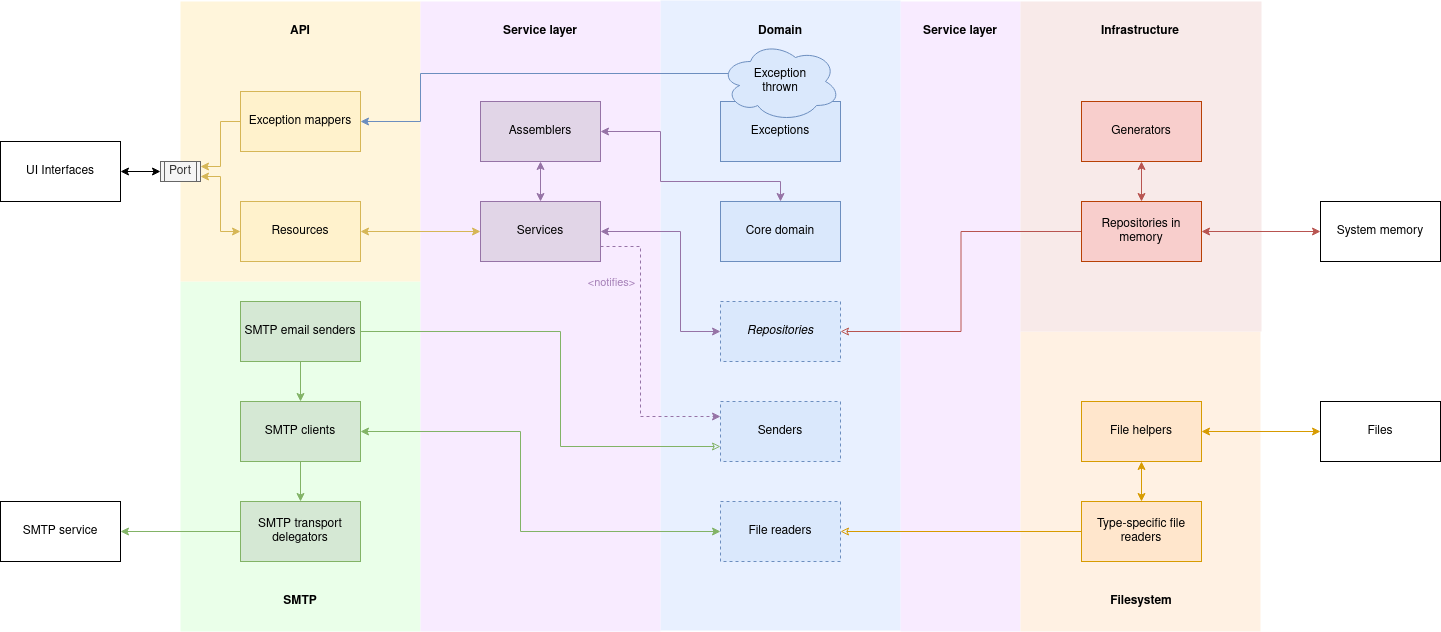

The diagram above was exported from draw.io. Its source (the exported page's mxGraphModel, read from the mxfile embedded in the PNG):
<mxGraphModel dx="2489" dy="-419" grid="1" gridSize="10" guides="1" tooltips="1" connect="1" arrows="1" fold="1" page="1" pageScale="1" pageWidth="827" pageHeight="1169" math="0" shadow="0">
  <root>
    <mxCell id="WIyWlLk6GJQsqaUBKTNV-0" />
    <mxCell id="WIyWlLk6GJQsqaUBKTNV-1" parent="WIyWlLk6GJQsqaUBKTNV-0" />
    <mxCell id="EHI9zDjoe3TzM3UnVFeP-68" value="" style="rounded=0;whiteSpace=wrap;html=1;fillColor=#F8EBFF;strokeColor=none;" parent="WIyWlLk6GJQsqaUBKTNV-1" vertex="1">
      <mxGeometry x="120" y="1170" width="120" height="630" as="geometry" />
    </mxCell>
    <mxCell id="EHI9zDjoe3TzM3UnVFeP-57" value="" style="rounded=0;whiteSpace=wrap;html=1;strokeColor=none;fillColor=#FFF1E3;" parent="WIyWlLk6GJQsqaUBKTNV-1" vertex="1">
      <mxGeometry x="240" y="1500" width="240" height="300" as="geometry" />
    </mxCell>
    <mxCell id="EHI9zDjoe3TzM3UnVFeP-56" value="" style="rounded=0;whiteSpace=wrap;html=1;strokeColor=none;fillColor=#F8EAE9;" parent="WIyWlLk6GJQsqaUBKTNV-1" vertex="1">
      <mxGeometry x="240" y="1170" width="241" height="330" as="geometry" />
    </mxCell>
    <mxCell id="EHI9zDjoe3TzM3UnVFeP-55" value="" style="rounded=0;whiteSpace=wrap;html=1;strokeColor=none;fillColor=#EAFFE9;" parent="WIyWlLk6GJQsqaUBKTNV-1" vertex="1">
      <mxGeometry x="-600" y="1450" width="240" height="350" as="geometry" />
    </mxCell>
    <mxCell id="EHI9zDjoe3TzM3UnVFeP-54" value="" style="rounded=0;whiteSpace=wrap;html=1;strokeColor=none;fillColor=#FFF5DB;" parent="WIyWlLk6GJQsqaUBKTNV-1" vertex="1">
      <mxGeometry x="-600" y="1170" width="240" height="280" as="geometry" />
    </mxCell>
    <mxCell id="EHI9zDjoe3TzM3UnVFeP-53" value="" style="rounded=0;whiteSpace=wrap;html=1;strokeColor=none;fillColor=#E8F0FF;" parent="WIyWlLk6GJQsqaUBKTNV-1" vertex="1">
      <mxGeometry x="-120" y="1169" width="240" height="630" as="geometry" />
    </mxCell>
    <mxCell id="EHI9zDjoe3TzM3UnVFeP-52" value="" style="rounded=0;whiteSpace=wrap;html=1;fillColor=#F8EBFF;strokeColor=none;" parent="WIyWlLk6GJQsqaUBKTNV-1" vertex="1">
      <mxGeometry x="-360" y="1170" width="240" height="630" as="geometry" />
    </mxCell>
    <mxCell id="EHI9zDjoe3TzM3UnVFeP-20" style="edgeStyle=orthogonalEdgeStyle;rounded=0;orthogonalLoop=1;jettySize=auto;html=1;exitX=1;exitY=0.5;exitDx=0;exitDy=0;entryX=0;entryY=0.5;entryDx=0;entryDy=0;startArrow=classic;startFill=1;fillColor=#fff2cc;strokeColor=#d6b656;" parent="WIyWlLk6GJQsqaUBKTNV-1" source="EHI9zDjoe3TzM3UnVFeP-0" target="EHI9zDjoe3TzM3UnVFeP-4" edge="1">
      <mxGeometry relative="1" as="geometry" />
    </mxCell>
    <mxCell id="EHI9zDjoe3TzM3UnVFeP-22" style="edgeStyle=orthogonalEdgeStyle;rounded=0;orthogonalLoop=1;jettySize=auto;html=1;exitX=0;exitY=0.5;exitDx=0;exitDy=0;entryX=1;entryY=0.75;entryDx=0;entryDy=0;startArrow=classic;startFill=1;endArrow=classic;endFill=1;fillColor=#fff2cc;strokeColor=#d6b656;" parent="WIyWlLk6GJQsqaUBKTNV-1" source="EHI9zDjoe3TzM3UnVFeP-0" target="EHI9zDjoe3TzM3UnVFeP-3" edge="1">
      <mxGeometry relative="1" as="geometry" />
    </mxCell>
    <mxCell id="EHI9zDjoe3TzM3UnVFeP-0" value="Resources" style="rounded=0;whiteSpace=wrap;html=1;fillColor=#fff2cc;strokeColor=#d6b656;" parent="WIyWlLk6GJQsqaUBKTNV-1" vertex="1">
      <mxGeometry x="-540" y="1370" width="120" height="60" as="geometry" />
    </mxCell>
    <mxCell id="EHI9zDjoe3TzM3UnVFeP-21" style="edgeStyle=orthogonalEdgeStyle;rounded=0;orthogonalLoop=1;jettySize=auto;html=1;exitX=0;exitY=0.5;exitDx=0;exitDy=0;entryX=1;entryY=0.25;entryDx=0;entryDy=0;startArrow=none;startFill=0;endArrow=classic;endFill=1;fillColor=#fff2cc;strokeColor=#d6b656;" parent="WIyWlLk6GJQsqaUBKTNV-1" source="EHI9zDjoe3TzM3UnVFeP-1" target="EHI9zDjoe3TzM3UnVFeP-3" edge="1">
      <mxGeometry relative="1" as="geometry" />
    </mxCell>
    <mxCell id="EHI9zDjoe3TzM3UnVFeP-1" value="Exception mappers" style="rounded=0;whiteSpace=wrap;html=1;fillColor=#fff2cc;strokeColor=#d6b656;" parent="WIyWlLk6GJQsqaUBKTNV-1" vertex="1">
      <mxGeometry x="-540" y="1260" width="120" height="60" as="geometry" />
    </mxCell>
    <mxCell id="EHI9zDjoe3TzM3UnVFeP-23" style="edgeStyle=orthogonalEdgeStyle;rounded=0;orthogonalLoop=1;jettySize=auto;html=1;exitX=1;exitY=0.5;exitDx=0;exitDy=0;entryX=0;entryY=0.5;entryDx=0;entryDy=0;startArrow=classic;startFill=1;endArrow=classic;endFill=1;" parent="WIyWlLk6GJQsqaUBKTNV-1" source="EHI9zDjoe3TzM3UnVFeP-2" target="EHI9zDjoe3TzM3UnVFeP-3" edge="1">
      <mxGeometry relative="1" as="geometry" />
    </mxCell>
    <mxCell id="EHI9zDjoe3TzM3UnVFeP-2" value="UI Interfaces" style="rounded=0;whiteSpace=wrap;html=1;" parent="WIyWlLk6GJQsqaUBKTNV-1" vertex="1">
      <mxGeometry x="-780" y="1310" width="120" height="60" as="geometry" />
    </mxCell>
    <mxCell id="EHI9zDjoe3TzM3UnVFeP-3" value="Port" style="shape=process;whiteSpace=wrap;html=1;backgroundOutline=1;strokeColor=#666666;fillColor=#f5f5f5;fontColor=#333333;" parent="WIyWlLk6GJQsqaUBKTNV-1" vertex="1">
      <mxGeometry x="-620" y="1330" width="40" height="20" as="geometry" />
    </mxCell>
    <mxCell id="EHI9zDjoe3TzM3UnVFeP-19" style="edgeStyle=orthogonalEdgeStyle;rounded=0;orthogonalLoop=1;jettySize=auto;html=1;exitX=0.5;exitY=0;exitDx=0;exitDy=0;entryX=0.5;entryY=1;entryDx=0;entryDy=0;fillColor=#e1d5e7;strokeColor=#9673a6;startArrow=classic;startFill=1;" parent="WIyWlLk6GJQsqaUBKTNV-1" source="EHI9zDjoe3TzM3UnVFeP-4" target="EHI9zDjoe3TzM3UnVFeP-5" edge="1">
      <mxGeometry relative="1" as="geometry" />
    </mxCell>
    <mxCell id="EHI9zDjoe3TzM3UnVFeP-28" style="edgeStyle=orthogonalEdgeStyle;rounded=0;orthogonalLoop=1;jettySize=auto;html=1;exitX=1;exitY=0.5;exitDx=0;exitDy=0;entryX=0;entryY=0.5;entryDx=0;entryDy=0;startArrow=classic;startFill=1;endArrow=classic;endFill=1;fillColor=#e1d5e7;strokeColor=#9673a6;" parent="WIyWlLk6GJQsqaUBKTNV-1" source="EHI9zDjoe3TzM3UnVFeP-4" target="EHI9zDjoe3TzM3UnVFeP-9" edge="1">
      <mxGeometry relative="1" as="geometry">
        <Array as="points">
          <mxPoint x="-100" y="1400" />
          <mxPoint x="-100" y="1500" />
        </Array>
      </mxGeometry>
    </mxCell>
    <mxCell id="EHI9zDjoe3TzM3UnVFeP-29" style="edgeStyle=orthogonalEdgeStyle;rounded=0;orthogonalLoop=1;jettySize=auto;html=1;exitX=1;exitY=0.75;exitDx=0;exitDy=0;entryX=0;entryY=0.25;entryDx=0;entryDy=0;startArrow=none;startFill=0;endArrow=classic;endFill=1;fillColor=#e1d5e7;dashed=1;strokeColor=#9673a6;" parent="WIyWlLk6GJQsqaUBKTNV-1" source="EHI9zDjoe3TzM3UnVFeP-4" target="EHI9zDjoe3TzM3UnVFeP-14" edge="1">
      <mxGeometry relative="1" as="geometry">
        <Array as="points">
          <mxPoint x="-140" y="1415" />
          <mxPoint x="-140" y="1585" />
        </Array>
      </mxGeometry>
    </mxCell>
    <mxCell id="EHI9zDjoe3TzM3UnVFeP-36" value="&amp;lt;notifies&amp;gt;" style="edgeLabel;html=1;align=center;verticalAlign=middle;resizable=0;points=[];fontColor=#A680B8;labelBackgroundColor=none;" parent="EHI9zDjoe3TzM3UnVFeP-29" vertex="1" connectable="0">
      <mxGeometry x="-0.2029" y="-2" relative="1" as="geometry">
        <mxPoint x="-28" y="-40.83" as="offset" />
      </mxGeometry>
    </mxCell>
    <mxCell id="EHI9zDjoe3TzM3UnVFeP-4" value="Services" style="rounded=0;whiteSpace=wrap;html=1;fillColor=#e1d5e7;strokeColor=#9673a6;" parent="WIyWlLk6GJQsqaUBKTNV-1" vertex="1">
      <mxGeometry x="-300" y="1370" width="120" height="60" as="geometry" />
    </mxCell>
    <mxCell id="EHI9zDjoe3TzM3UnVFeP-27" style="edgeStyle=orthogonalEdgeStyle;rounded=0;orthogonalLoop=1;jettySize=auto;html=1;exitX=1;exitY=0.5;exitDx=0;exitDy=0;startArrow=classic;startFill=1;endArrow=classic;endFill=1;fillColor=#e1d5e7;strokeColor=#9673a6;entryX=0.5;entryY=0;entryDx=0;entryDy=0;" parent="WIyWlLk6GJQsqaUBKTNV-1" source="EHI9zDjoe3TzM3UnVFeP-5" target="EHI9zDjoe3TzM3UnVFeP-6" edge="1">
      <mxGeometry relative="1" as="geometry">
        <Array as="points">
          <mxPoint x="-120" y="1300" />
          <mxPoint x="-120" y="1350" />
          <mxPoint y="1350" />
        </Array>
      </mxGeometry>
    </mxCell>
    <mxCell id="EHI9zDjoe3TzM3UnVFeP-5" value="Assemblers" style="rounded=0;whiteSpace=wrap;html=1;fillColor=#e1d5e7;strokeColor=#9673a6;" parent="WIyWlLk6GJQsqaUBKTNV-1" vertex="1">
      <mxGeometry x="-300" y="1270" width="120" height="60" as="geometry" />
    </mxCell>
    <mxCell id="EHI9zDjoe3TzM3UnVFeP-6" value="Core domain" style="rounded=0;whiteSpace=wrap;html=1;fillColor=#dae8fc;strokeColor=#6c8ebf;" parent="WIyWlLk6GJQsqaUBKTNV-1" vertex="1">
      <mxGeometry x="-60" y="1370" width="120" height="60" as="geometry" />
    </mxCell>
    <mxCell id="EHI9zDjoe3TzM3UnVFeP-7" value="Exceptions" style="rounded=0;whiteSpace=wrap;html=1;fillColor=#dae8fc;strokeColor=#6c8ebf;" parent="WIyWlLk6GJQsqaUBKTNV-1" vertex="1">
      <mxGeometry x="-60" y="1270" width="120" height="60" as="geometry" />
    </mxCell>
    <mxCell id="EHI9zDjoe3TzM3UnVFeP-39" style="edgeStyle=orthogonalEdgeStyle;rounded=0;orthogonalLoop=1;jettySize=auto;html=1;exitX=0.07;exitY=0.4;exitDx=0;exitDy=0;exitPerimeter=0;entryX=1;entryY=0.5;entryDx=0;entryDy=0;startArrow=none;startFill=0;endArrow=classic;endFill=1;fontColor=#A680B8;fillColor=#dae8fc;strokeColor=#6c8ebf;" parent="WIyWlLk6GJQsqaUBKTNV-1" source="EHI9zDjoe3TzM3UnVFeP-8" target="EHI9zDjoe3TzM3UnVFeP-1" edge="1">
      <mxGeometry relative="1" as="geometry">
        <Array as="points">
          <mxPoint x="-360" y="1242" />
          <mxPoint x="-360" y="1290" />
        </Array>
      </mxGeometry>
    </mxCell>
    <mxCell id="EHI9zDjoe3TzM3UnVFeP-8" value="&lt;div&gt;Exception &lt;br&gt;&lt;/div&gt;&lt;div&gt;thrown&lt;/div&gt;" style="ellipse;shape=cloud;whiteSpace=wrap;html=1;fillColor=#dae8fc;strokeColor=#6c8ebf;" parent="WIyWlLk6GJQsqaUBKTNV-1" vertex="1">
      <mxGeometry x="-60" y="1210" width="120" height="80" as="geometry" />
    </mxCell>
    <mxCell id="EHI9zDjoe3TzM3UnVFeP-9" value="Repositories" style="rounded=0;whiteSpace=wrap;html=1;fillColor=#dae8fc;strokeColor=#6c8ebf;fontStyle=2;dashed=1;" parent="WIyWlLk6GJQsqaUBKTNV-1" vertex="1">
      <mxGeometry x="-60" y="1470" width="120" height="60" as="geometry" />
    </mxCell>
    <mxCell id="EHI9zDjoe3TzM3UnVFeP-24" style="edgeStyle=orthogonalEdgeStyle;rounded=0;orthogonalLoop=1;jettySize=auto;html=1;exitX=1;exitY=0.5;exitDx=0;exitDy=0;entryX=0;entryY=0.5;entryDx=0;entryDy=0;startArrow=classic;startFill=1;endArrow=classic;endFill=1;fillColor=#f8cecc;strokeColor=#b85450;" parent="WIyWlLk6GJQsqaUBKTNV-1" source="EHI9zDjoe3TzM3UnVFeP-11" target="EHI9zDjoe3TzM3UnVFeP-13" edge="1">
      <mxGeometry relative="1" as="geometry" />
    </mxCell>
    <mxCell id="EHI9zDjoe3TzM3UnVFeP-33" style="edgeStyle=orthogonalEdgeStyle;rounded=0;orthogonalLoop=1;jettySize=auto;html=1;exitX=0;exitY=0.5;exitDx=0;exitDy=0;entryX=1;entryY=0.5;entryDx=0;entryDy=0;startArrow=none;startFill=0;endArrow=classic;endFill=0;fillColor=#f8cecc;strokeColor=#b85450;" parent="WIyWlLk6GJQsqaUBKTNV-1" source="EHI9zDjoe3TzM3UnVFeP-11" target="EHI9zDjoe3TzM3UnVFeP-9" edge="1">
      <mxGeometry relative="1" as="geometry" />
    </mxCell>
    <mxCell id="EHI9zDjoe3TzM3UnVFeP-34" style="edgeStyle=orthogonalEdgeStyle;rounded=0;orthogonalLoop=1;jettySize=auto;html=1;exitX=0.5;exitY=0;exitDx=0;exitDy=0;entryX=0.5;entryY=1;entryDx=0;entryDy=0;startArrow=classic;startFill=1;endArrow=classic;endFill=1;fillColor=#f8cecc;strokeColor=#b85450;" parent="WIyWlLk6GJQsqaUBKTNV-1" source="EHI9zDjoe3TzM3UnVFeP-11" target="EHI9zDjoe3TzM3UnVFeP-12" edge="1">
      <mxGeometry relative="1" as="geometry" />
    </mxCell>
    <mxCell id="EHI9zDjoe3TzM3UnVFeP-11" value="Repositories in memory" style="rounded=0;whiteSpace=wrap;html=1;fillColor=#f8cecc;strokeColor=#B84004;" parent="WIyWlLk6GJQsqaUBKTNV-1" vertex="1">
      <mxGeometry x="301" y="1370" width="120" height="60" as="geometry" />
    </mxCell>
    <mxCell id="EHI9zDjoe3TzM3UnVFeP-12" value="Generators" style="rounded=0;whiteSpace=wrap;html=1;fillColor=#f8cecc;strokeColor=#B84004;" parent="WIyWlLk6GJQsqaUBKTNV-1" vertex="1">
      <mxGeometry x="301" y="1270" width="120" height="60" as="geometry" />
    </mxCell>
    <mxCell id="EHI9zDjoe3TzM3UnVFeP-13" value="System memory" style="rounded=0;whiteSpace=wrap;html=1;" parent="WIyWlLk6GJQsqaUBKTNV-1" vertex="1">
      <mxGeometry x="540" y="1370" width="120" height="60" as="geometry" />
    </mxCell>
    <mxCell id="EHI9zDjoe3TzM3UnVFeP-14" value="Senders" style="rounded=0;whiteSpace=wrap;html=1;fillColor=#dae8fc;strokeColor=#6c8ebf;dashed=1;" parent="WIyWlLk6GJQsqaUBKTNV-1" vertex="1">
      <mxGeometry x="-60" y="1570" width="120" height="60" as="geometry" />
    </mxCell>
    <mxCell id="EHI9zDjoe3TzM3UnVFeP-40" style="edgeStyle=orthogonalEdgeStyle;rounded=0;orthogonalLoop=1;jettySize=auto;html=1;exitX=1;exitY=0.5;exitDx=0;exitDy=0;entryX=0;entryY=0.75;entryDx=0;entryDy=0;startArrow=none;startFill=0;endArrow=classic;endFill=0;fontColor=#A680B8;fillColor=#d5e8d4;strokeColor=#82b366;" parent="WIyWlLk6GJQsqaUBKTNV-1" source="EHI9zDjoe3TzM3UnVFeP-15" target="EHI9zDjoe3TzM3UnVFeP-14" edge="1">
      <mxGeometry relative="1" as="geometry">
        <Array as="points">
          <mxPoint x="-220" y="1500" />
          <mxPoint x="-220" y="1615" />
        </Array>
      </mxGeometry>
    </mxCell>
    <mxCell id="EHI9zDjoe3TzM3UnVFeP-46" style="edgeStyle=orthogonalEdgeStyle;rounded=0;orthogonalLoop=1;jettySize=auto;html=1;exitX=0.5;exitY=1;exitDx=0;exitDy=0;entryX=0.5;entryY=0;entryDx=0;entryDy=0;startArrow=none;startFill=0;endArrow=classic;endFill=1;fontColor=#A680B8;fillColor=#d5e8d4;strokeColor=#82b366;" parent="WIyWlLk6GJQsqaUBKTNV-1" source="EHI9zDjoe3TzM3UnVFeP-15" target="EHI9zDjoe3TzM3UnVFeP-16" edge="1">
      <mxGeometry relative="1" as="geometry" />
    </mxCell>
    <mxCell id="EHI9zDjoe3TzM3UnVFeP-15" value="SMTP email senders" style="rounded=0;whiteSpace=wrap;html=1;fillColor=#d5e8d4;strokeColor=#82b366;" parent="WIyWlLk6GJQsqaUBKTNV-1" vertex="1">
      <mxGeometry x="-540" y="1470" width="120" height="60" as="geometry" />
    </mxCell>
    <mxCell id="EHI9zDjoe3TzM3UnVFeP-47" style="edgeStyle=orthogonalEdgeStyle;rounded=0;orthogonalLoop=1;jettySize=auto;html=1;exitX=1;exitY=0.5;exitDx=0;exitDy=0;entryX=0;entryY=0.5;entryDx=0;entryDy=0;startArrow=classic;startFill=1;endArrow=classic;endFill=1;fontColor=#A680B8;fillColor=#d5e8d4;strokeColor=#82b366;" parent="WIyWlLk6GJQsqaUBKTNV-1" source="EHI9zDjoe3TzM3UnVFeP-16" target="EHI9zDjoe3TzM3UnVFeP-38" edge="1">
      <mxGeometry relative="1" as="geometry">
        <Array as="points">
          <mxPoint x="-260" y="1600" />
          <mxPoint x="-260" y="1700" />
        </Array>
      </mxGeometry>
    </mxCell>
    <mxCell id="EHI9zDjoe3TzM3UnVFeP-48" style="edgeStyle=orthogonalEdgeStyle;rounded=0;orthogonalLoop=1;jettySize=auto;html=1;exitX=0.5;exitY=1;exitDx=0;exitDy=0;entryX=0.5;entryY=0;entryDx=0;entryDy=0;startArrow=none;startFill=0;endArrow=classic;endFill=1;fontColor=#A680B8;fillColor=#d5e8d4;strokeColor=#82b366;" parent="WIyWlLk6GJQsqaUBKTNV-1" source="EHI9zDjoe3TzM3UnVFeP-16" target="EHI9zDjoe3TzM3UnVFeP-17" edge="1">
      <mxGeometry relative="1" as="geometry" />
    </mxCell>
    <mxCell id="EHI9zDjoe3TzM3UnVFeP-16" value="SMTP clients" style="rounded=0;whiteSpace=wrap;html=1;fillColor=#d5e8d4;strokeColor=#82b366;" parent="WIyWlLk6GJQsqaUBKTNV-1" vertex="1">
      <mxGeometry x="-540" y="1570" width="120" height="60" as="geometry" />
    </mxCell>
    <mxCell id="EHI9zDjoe3TzM3UnVFeP-25" style="edgeStyle=orthogonalEdgeStyle;rounded=0;orthogonalLoop=1;jettySize=auto;html=1;exitX=0;exitY=0.5;exitDx=0;exitDy=0;entryX=1;entryY=0.5;entryDx=0;entryDy=0;startArrow=none;startFill=0;endArrow=classic;endFill=1;fillColor=#d5e8d4;strokeColor=#82b366;" parent="WIyWlLk6GJQsqaUBKTNV-1" source="EHI9zDjoe3TzM3UnVFeP-17" target="EHI9zDjoe3TzM3UnVFeP-18" edge="1">
      <mxGeometry relative="1" as="geometry" />
    </mxCell>
    <mxCell id="EHI9zDjoe3TzM3UnVFeP-17" value="SMTP transport delegators" style="rounded=0;whiteSpace=wrap;html=1;fillColor=#d5e8d4;strokeColor=#82b366;" parent="WIyWlLk6GJQsqaUBKTNV-1" vertex="1">
      <mxGeometry x="-540" y="1670" width="120" height="60" as="geometry" />
    </mxCell>
    <mxCell id="EHI9zDjoe3TzM3UnVFeP-18" value="SMTP service" style="rounded=0;whiteSpace=wrap;html=1;" parent="WIyWlLk6GJQsqaUBKTNV-1" vertex="1">
      <mxGeometry x="-780" y="1670" width="120" height="60" as="geometry" />
    </mxCell>
    <mxCell id="EHI9zDjoe3TzM3UnVFeP-38" value="&lt;div&gt;File readers&lt;/div&gt;" style="rounded=0;whiteSpace=wrap;html=1;fillColor=#dae8fc;strokeColor=#6c8ebf;dashed=1;" parent="WIyWlLk6GJQsqaUBKTNV-1" vertex="1">
      <mxGeometry x="-60" y="1670" width="120" height="60" as="geometry" />
    </mxCell>
    <mxCell id="EHI9zDjoe3TzM3UnVFeP-45" style="edgeStyle=orthogonalEdgeStyle;rounded=0;orthogonalLoop=1;jettySize=auto;html=1;exitX=0;exitY=0.5;exitDx=0;exitDy=0;entryX=1;entryY=0.5;entryDx=0;entryDy=0;startArrow=none;startFill=0;endArrow=classic;endFill=0;fontColor=#A680B8;fillColor=#ffe6cc;strokeColor=#d79b00;" parent="WIyWlLk6GJQsqaUBKTNV-1" source="EHI9zDjoe3TzM3UnVFeP-41" target="EHI9zDjoe3TzM3UnVFeP-38" edge="1">
      <mxGeometry relative="1" as="geometry" />
    </mxCell>
    <mxCell id="EHI9zDjoe3TzM3UnVFeP-41" value="Type-specific file readers" style="rounded=0;whiteSpace=wrap;html=1;fillColor=#ffe6cc;strokeColor=#d79b00;" parent="WIyWlLk6GJQsqaUBKTNV-1" vertex="1">
      <mxGeometry x="301" y="1670" width="120" height="60" as="geometry" />
    </mxCell>
    <mxCell id="EHI9zDjoe3TzM3UnVFeP-49" style="edgeStyle=orthogonalEdgeStyle;rounded=0;orthogonalLoop=1;jettySize=auto;html=1;exitX=1;exitY=0.5;exitDx=0;exitDy=0;entryX=0;entryY=0.5;entryDx=0;entryDy=0;startArrow=classic;startFill=1;endArrow=classic;endFill=1;fontColor=#A680B8;fillColor=#ffe6cc;strokeColor=#d79b00;" parent="WIyWlLk6GJQsqaUBKTNV-1" source="EHI9zDjoe3TzM3UnVFeP-42" target="EHI9zDjoe3TzM3UnVFeP-44" edge="1">
      <mxGeometry relative="1" as="geometry" />
    </mxCell>
    <mxCell id="EHI9zDjoe3TzM3UnVFeP-50" style="edgeStyle=orthogonalEdgeStyle;rounded=0;orthogonalLoop=1;jettySize=auto;html=1;exitX=0.5;exitY=1;exitDx=0;exitDy=0;entryX=0.5;entryY=0;entryDx=0;entryDy=0;startArrow=classic;startFill=1;endArrow=classic;endFill=1;fontColor=#A680B8;fillColor=#ffe6cc;strokeColor=#d79b00;" parent="WIyWlLk6GJQsqaUBKTNV-1" source="EHI9zDjoe3TzM3UnVFeP-42" target="EHI9zDjoe3TzM3UnVFeP-41" edge="1">
      <mxGeometry relative="1" as="geometry" />
    </mxCell>
    <mxCell id="EHI9zDjoe3TzM3UnVFeP-42" value="File helpers" style="rounded=0;whiteSpace=wrap;html=1;fillColor=#ffe6cc;strokeColor=#d79b00;" parent="WIyWlLk6GJQsqaUBKTNV-1" vertex="1">
      <mxGeometry x="301" y="1570" width="120" height="60" as="geometry" />
    </mxCell>
    <mxCell id="EHI9zDjoe3TzM3UnVFeP-44" value="Files" style="rounded=0;whiteSpace=wrap;html=1;" parent="WIyWlLk6GJQsqaUBKTNV-1" vertex="1">
      <mxGeometry x="540" y="1570" width="120" height="60" as="geometry" />
    </mxCell>
    <mxCell id="EHI9zDjoe3TzM3UnVFeP-70" value="Service layer" style="text;html=1;strokeColor=none;fillColor=none;align=center;verticalAlign=middle;whiteSpace=wrap;rounded=0;labelBackgroundColor=none;fontStyle=1" parent="WIyWlLk6GJQsqaUBKTNV-1" vertex="1">
      <mxGeometry x="-290" y="1190" width="100" height="20" as="geometry" />
    </mxCell>
    <mxCell id="EHI9zDjoe3TzM3UnVFeP-71" value="Service layer" style="text;html=1;strokeColor=none;fillColor=none;align=center;verticalAlign=middle;whiteSpace=wrap;rounded=0;labelBackgroundColor=none;fontStyle=1" parent="WIyWlLk6GJQsqaUBKTNV-1" vertex="1">
      <mxGeometry x="130" y="1190" width="100" height="20" as="geometry" />
    </mxCell>
    <mxCell id="EHI9zDjoe3TzM3UnVFeP-72" value="Domain" style="text;html=1;align=center;verticalAlign=middle;whiteSpace=wrap;rounded=0;labelBackgroundColor=none;fontStyle=1" parent="WIyWlLk6GJQsqaUBKTNV-1" vertex="1">
      <mxGeometry x="-50" y="1190" width="100" height="20" as="geometry" />
    </mxCell>
    <mxCell id="EHI9zDjoe3TzM3UnVFeP-73" value="API" style="text;html=1;strokeColor=none;fillColor=none;align=center;verticalAlign=middle;whiteSpace=wrap;rounded=0;labelBackgroundColor=none;fontStyle=1" parent="WIyWlLk6GJQsqaUBKTNV-1" vertex="1">
      <mxGeometry x="-530" y="1190" width="100" height="20" as="geometry" />
    </mxCell>
    <mxCell id="EHI9zDjoe3TzM3UnVFeP-75" value="Infrastructure" style="text;html=1;strokeColor=none;fillColor=none;align=center;verticalAlign=middle;whiteSpace=wrap;rounded=0;labelBackgroundColor=none;fontStyle=1" parent="WIyWlLk6GJQsqaUBKTNV-1" vertex="1">
      <mxGeometry x="310" y="1190" width="100" height="20" as="geometry" />
    </mxCell>
    <mxCell id="EHI9zDjoe3TzM3UnVFeP-76" value="Filesystem" style="text;html=1;strokeColor=none;fillColor=none;align=center;verticalAlign=middle;whiteSpace=wrap;rounded=0;labelBackgroundColor=none;fontStyle=1" parent="WIyWlLk6GJQsqaUBKTNV-1" vertex="1">
      <mxGeometry x="310.5" y="1760" width="100" height="20" as="geometry" />
    </mxCell>
    <mxCell id="EHI9zDjoe3TzM3UnVFeP-77" value="SMTP" style="text;html=1;strokeColor=none;fillColor=none;align=center;verticalAlign=middle;whiteSpace=wrap;rounded=0;labelBackgroundColor=none;fontStyle=1" parent="WIyWlLk6GJQsqaUBKTNV-1" vertex="1">
      <mxGeometry x="-530" y="1760" width="100" height="20" as="geometry" />
    </mxCell>
  </root>
</mxGraphModel>